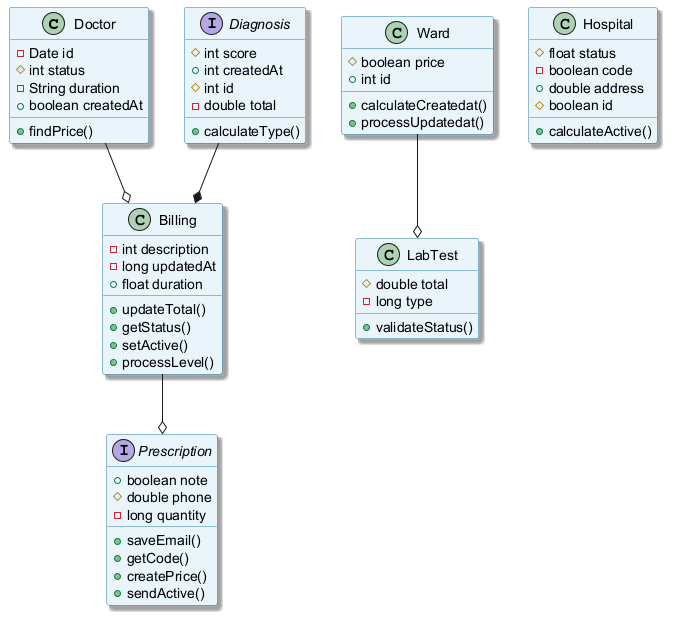

The diagram above was rendered by PlantUML. Its source (embedded in the PNG):
@startuml
skinparam backgroundColor #FFFFFF
skinparam classBackgroundColor #E8F4FA
skinparam classBorderColor #2C7DA0
skinparam shadowing true
class Doctor {
  -Date id
  #int status
  -String duration
  +boolean createdAt
  +findPrice()
}
interface Diagnosis {
  #int score
  +int createdAt
  #int id
  -double total
  +calculateType()
}
interface Prescription {
  +boolean note
  #double phone
  -long quantity
  +saveEmail()
  +getCode()
  +createPrice()
  +sendActive()
}
class Ward {
  #boolean price
  +int id
  +calculateCreatedat()
  +processUpdatedat()
}
class Hospital {
  #float status
  -boolean code
  +double address
  #boolean id
  +calculateActive()
}
class Billing {
  -int description
  -long updatedAt
  +float duration
  +updateTotal()
  +getStatus()
  +setActive()
  +processLevel()
}
class LabTest {
  #double total
  -long type
  +validateStatus()
}
Doctor --o Billing
Diagnosis --* Billing
Billing --o Prescription
Ward --o LabTest
@enduml